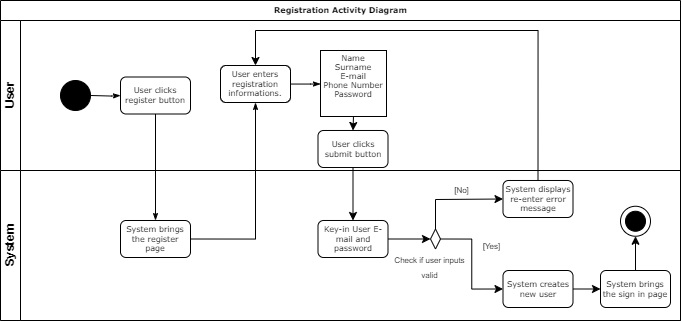

The diagram above was exported from draw.io. Its source (the exported page's mxGraphModel, read from the mxfile embedded in the PNG):
<mxGraphModel dx="827" dy="445" grid="1" gridSize="10" guides="1" tooltips="1" connect="1" arrows="1" fold="1" page="1" pageScale="1" pageWidth="1100" pageHeight="850" background="none" math="0" shadow="0">
  <root>
    <mxCell id="0" />
    <mxCell id="1" parent="0" />
    <mxCell id="2b4e8129b02d487f-1" value="Registration Activity Diagram" style="swimlane;html=1;childLayout=stackLayout;horizontal=1;startSize=20;horizontalStack=0;rounded=0;shadow=0;labelBackgroundColor=none;strokeWidth=1;fontFamily=Verdana;fontSize=8;align=center;" parent="1" vertex="1">
      <mxGeometry x="180" y="70" width="680" height="320" as="geometry" />
    </mxCell>
    <mxCell id="2b4e8129b02d487f-2" value="User" style="swimlane;html=1;startSize=20;horizontal=0;" parent="2b4e8129b02d487f-1" vertex="1">
      <mxGeometry y="20" width="680" height="150" as="geometry" />
    </mxCell>
    <mxCell id="2b4e8129b02d487f-18" style="edgeStyle=orthogonalEdgeStyle;rounded=0;html=1;labelBackgroundColor=none;startArrow=none;startFill=0;startSize=5;endArrow=classicThin;endFill=1;endSize=5;jettySize=auto;orthogonalLoop=1;strokeWidth=1;fontFamily=Verdana;fontSize=8" parent="2b4e8129b02d487f-2" target="2b4e8129b02d487f-6" edge="1">
      <mxGeometry relative="1" as="geometry">
        <mxPoint x="90" y="75" as="sourcePoint" />
      </mxGeometry>
    </mxCell>
    <mxCell id="2b4e8129b02d487f-6" value="User clicks register button" style="rounded=1;whiteSpace=wrap;html=1;shadow=0;labelBackgroundColor=none;strokeWidth=1;fontFamily=Verdana;fontSize=8;align=center;" parent="2b4e8129b02d487f-2" vertex="1">
      <mxGeometry x="120" y="56.49999999999997" width="70" height="37" as="geometry" />
    </mxCell>
    <mxCell id="2b4e8129b02d487f-20" style="edgeStyle=orthogonalEdgeStyle;rounded=0;html=1;labelBackgroundColor=none;startArrow=none;startFill=0;startSize=5;endArrow=classicThin;endFill=1;endSize=5;jettySize=auto;orthogonalLoop=1;strokeWidth=1;fontFamily=Verdana;fontSize=8" parent="2b4e8129b02d487f-2" source="2b4e8129b02d487f-7" edge="1">
      <mxGeometry relative="1" as="geometry">
        <mxPoint x="320" y="63.5" as="targetPoint" />
      </mxGeometry>
    </mxCell>
    <mxCell id="2b4e8129b02d487f-7" value="User enters registration informations." style="rounded=1;whiteSpace=wrap;html=1;shadow=0;labelBackgroundColor=none;strokeWidth=1;fontFamily=Verdana;fontSize=8;align=center;" parent="2b4e8129b02d487f-2" vertex="1">
      <mxGeometry x="220" y="44.99999999999997" width="70" height="37" as="geometry" />
    </mxCell>
    <mxCell id="vBg-Kiq6KO64oyt_0qtF-38" style="edgeStyle=orthogonalEdgeStyle;rounded=0;orthogonalLoop=1;jettySize=auto;html=1;exitX=0.5;exitY=1;exitDx=0;exitDy=0;entryX=0.5;entryY=0;entryDx=0;entryDy=0;" edge="1" parent="2b4e8129b02d487f-2" source="vBg-Kiq6KO64oyt_0qtF-1" target="vBg-Kiq6KO64oyt_0qtF-37">
      <mxGeometry relative="1" as="geometry" />
    </mxCell>
    <mxCell id="vBg-Kiq6KO64oyt_0qtF-1" value="&lt;p style=&quot;line-height: 100%; font-size: 8px;&quot;&gt;&lt;font face=&quot;Verdana&quot; style=&quot;font-size: 8px;&quot;&gt;Name&lt;br&gt;Surname&lt;br&gt;E-mail&lt;br&gt;Phone Number Password&lt;/font&gt;&lt;/p&gt;&lt;div&gt;&lt;span style=&quot;font-family: Verdana; background-color: initial;&quot;&gt;&lt;br&gt;&lt;/span&gt;&lt;/div&gt;" style="whiteSpace=wrap;html=1;aspect=fixed;" vertex="1" parent="2b4e8129b02d487f-2">
      <mxGeometry x="320" y="30" width="66" height="66" as="geometry" />
    </mxCell>
    <mxCell id="vBg-Kiq6KO64oyt_0qtF-37" value="User clicks submit button" style="rounded=1;whiteSpace=wrap;html=1;shadow=0;labelBackgroundColor=none;strokeWidth=1;fontFamily=Verdana;fontSize=8;align=center;" vertex="1" parent="2b4e8129b02d487f-2">
      <mxGeometry x="317.5" y="109.99999999999997" width="70" height="37" as="geometry" />
    </mxCell>
    <mxCell id="vBg-Kiq6KO64oyt_0qtF-48" value="" style="ellipse;whiteSpace=wrap;html=1;aspect=fixed;strokeColor=#000000;fillColor=#000000;" vertex="1" parent="2b4e8129b02d487f-2">
      <mxGeometry x="60" y="60" width="30" height="30" as="geometry" />
    </mxCell>
    <mxCell id="2b4e8129b02d487f-24" style="edgeStyle=orthogonalEdgeStyle;rounded=0;html=1;labelBackgroundColor=none;startArrow=none;startFill=0;startSize=5;endArrow=classicThin;endFill=1;endSize=5;jettySize=auto;orthogonalLoop=1;strokeWidth=1;fontFamily=Verdana;fontSize=8" parent="2b4e8129b02d487f-1" source="2b4e8129b02d487f-6" target="2b4e8129b02d487f-12" edge="1">
      <mxGeometry relative="1" as="geometry" />
    </mxCell>
    <mxCell id="2b4e8129b02d487f-25" value="" style="edgeStyle=orthogonalEdgeStyle;rounded=0;html=1;labelBackgroundColor=none;startArrow=none;startFill=0;startSize=5;endArrow=classicThin;endFill=1;endSize=5;jettySize=auto;orthogonalLoop=1;strokeWidth=1;fontFamily=Verdana;fontSize=8;exitX=1;exitY=0.5;exitDx=0;exitDy=0;" parent="2b4e8129b02d487f-1" source="2b4e8129b02d487f-12" target="2b4e8129b02d487f-7" edge="1">
      <mxGeometry x="-0.9364" y="-15" relative="1" as="geometry">
        <mxPoint as="offset" />
        <mxPoint x="220" y="260" as="sourcePoint" />
      </mxGeometry>
    </mxCell>
    <mxCell id="vBg-Kiq6KO64oyt_0qtF-36" style="edgeStyle=orthogonalEdgeStyle;rounded=0;orthogonalLoop=1;jettySize=auto;html=1;exitX=0.5;exitY=0;exitDx=0;exitDy=0;entryX=0.5;entryY=0;entryDx=0;entryDy=0;" edge="1" parent="2b4e8129b02d487f-1" source="vBg-Kiq6KO64oyt_0qtF-27" target="2b4e8129b02d487f-7">
      <mxGeometry relative="1" as="geometry">
        <Array as="points">
          <mxPoint x="538" y="30" />
          <mxPoint x="255" y="30" />
        </Array>
      </mxGeometry>
    </mxCell>
    <mxCell id="vBg-Kiq6KO64oyt_0qtF-39" style="edgeStyle=orthogonalEdgeStyle;rounded=0;orthogonalLoop=1;jettySize=auto;html=1;exitX=0.5;exitY=1;exitDx=0;exitDy=0;entryX=0.5;entryY=0;entryDx=0;entryDy=0;" edge="1" parent="2b4e8129b02d487f-1" source="vBg-Kiq6KO64oyt_0qtF-37" target="vBg-Kiq6KO64oyt_0qtF-15">
      <mxGeometry relative="1" as="geometry" />
    </mxCell>
    <mxCell id="2b4e8129b02d487f-3" value="System" style="swimlane;html=1;startSize=20;horizontal=0;" parent="2b4e8129b02d487f-1" vertex="1">
      <mxGeometry y="170" width="680" height="150" as="geometry">
        <mxRectangle y="170" width="680" height="30" as="alternateBounds" />
      </mxGeometry>
    </mxCell>
    <mxCell id="2b4e8129b02d487f-12" value="System brings the register page" style="rounded=1;whiteSpace=wrap;html=1;shadow=0;labelBackgroundColor=none;strokeWidth=1;fontFamily=Verdana;fontSize=8;align=center;" parent="2b4e8129b02d487f-3" vertex="1">
      <mxGeometry x="120" y="49.99999999999996" width="70" height="37" as="geometry" />
    </mxCell>
    <mxCell id="vBg-Kiq6KO64oyt_0qtF-15" value="Key-in User E-mail and password" style="rounded=1;whiteSpace=wrap;html=1;shadow=0;labelBackgroundColor=none;strokeWidth=1;fontFamily=Verdana;fontSize=8;align=center;" vertex="1" parent="2b4e8129b02d487f-3">
      <mxGeometry x="317.5" y="50" width="70" height="37" as="geometry" />
    </mxCell>
    <mxCell id="vBg-Kiq6KO64oyt_0qtF-25" style="edgeStyle=orthogonalEdgeStyle;rounded=0;orthogonalLoop=1;jettySize=auto;html=1;exitX=1;exitY=0.5;exitDx=0;exitDy=0;entryX=0;entryY=0.5;entryDx=0;entryDy=0;" edge="1" parent="2b4e8129b02d487f-3" source="vBg-Kiq6KO64oyt_0qtF-20" target="vBg-Kiq6KO64oyt_0qtF-24">
      <mxGeometry relative="1" as="geometry" />
    </mxCell>
    <mxCell id="vBg-Kiq6KO64oyt_0qtF-20" value="" style="rhombus;whiteSpace=wrap;html=1;" vertex="1" parent="2b4e8129b02d487f-3">
      <mxGeometry x="430" y="58.5" width="10" height="20" as="geometry" />
    </mxCell>
    <mxCell id="vBg-Kiq6KO64oyt_0qtF-21" value="&lt;font style=&quot;font-size: 8px;&quot;&gt;Check if user inputs valid&lt;/font&gt;" style="text;html=1;strokeColor=none;fillColor=none;align=center;verticalAlign=middle;whiteSpace=wrap;rounded=0;" vertex="1" parent="2b4e8129b02d487f-3">
      <mxGeometry x="387.5" y="87" width="82.5" height="18.5" as="geometry" />
    </mxCell>
    <mxCell id="vBg-Kiq6KO64oyt_0qtF-22" value="" style="endArrow=classic;html=1;rounded=0;exitX=1;exitY=0.5;exitDx=0;exitDy=0;entryX=0;entryY=0.5;entryDx=0;entryDy=0;" edge="1" parent="2b4e8129b02d487f-3" source="vBg-Kiq6KO64oyt_0qtF-15" target="vBg-Kiq6KO64oyt_0qtF-20">
      <mxGeometry width="50" height="50" relative="1" as="geometry">
        <mxPoint x="290" y="150" as="sourcePoint" />
        <mxPoint x="340" y="100" as="targetPoint" />
      </mxGeometry>
    </mxCell>
    <mxCell id="vBg-Kiq6KO64oyt_0qtF-41" style="edgeStyle=orthogonalEdgeStyle;rounded=0;orthogonalLoop=1;jettySize=auto;html=1;exitX=1;exitY=0.5;exitDx=0;exitDy=0;entryX=0;entryY=0.5;entryDx=0;entryDy=0;" edge="1" parent="2b4e8129b02d487f-3" source="vBg-Kiq6KO64oyt_0qtF-24" target="vBg-Kiq6KO64oyt_0qtF-40">
      <mxGeometry relative="1" as="geometry" />
    </mxCell>
    <mxCell id="vBg-Kiq6KO64oyt_0qtF-24" value="System creates new user" style="rounded=1;whiteSpace=wrap;html=1;shadow=0;labelBackgroundColor=none;strokeWidth=1;fontFamily=Verdana;fontSize=8;align=center;" vertex="1" parent="2b4e8129b02d487f-3">
      <mxGeometry x="502.5" y="100" width="70" height="37" as="geometry" />
    </mxCell>
    <mxCell id="vBg-Kiq6KO64oyt_0qtF-26" value="&lt;font style=&quot;font-size: 8px;&quot;&gt;[Yes]&lt;/font&gt;" style="text;html=1;strokeColor=none;fillColor=none;align=center;verticalAlign=middle;whiteSpace=wrap;rounded=0;" vertex="1" parent="2b4e8129b02d487f-3">
      <mxGeometry x="450" y="65.75" width="82.5" height="18.5" as="geometry" />
    </mxCell>
    <mxCell id="vBg-Kiq6KO64oyt_0qtF-27" value="System displays re-enter error message" style="rounded=1;whiteSpace=wrap;html=1;shadow=0;labelBackgroundColor=none;strokeWidth=1;fontFamily=Verdana;fontSize=8;align=center;" vertex="1" parent="2b4e8129b02d487f-3">
      <mxGeometry x="502.5" y="10" width="70" height="37" as="geometry" />
    </mxCell>
    <mxCell id="vBg-Kiq6KO64oyt_0qtF-30" value="&lt;font style=&quot;font-size: 8px;&quot;&gt;[No]&lt;/font&gt;" style="text;html=1;strokeColor=none;fillColor=none;align=center;verticalAlign=middle;whiteSpace=wrap;rounded=0;" vertex="1" parent="2b4e8129b02d487f-3">
      <mxGeometry x="420" y="10" width="82.5" height="18.5" as="geometry" />
    </mxCell>
    <mxCell id="vBg-Kiq6KO64oyt_0qtF-31" value="" style="endArrow=classic;html=1;rounded=0;entryX=0;entryY=0.5;entryDx=0;entryDy=0;exitX=0.5;exitY=0;exitDx=0;exitDy=0;" edge="1" parent="2b4e8129b02d487f-3" source="vBg-Kiq6KO64oyt_0qtF-20" target="vBg-Kiq6KO64oyt_0qtF-27">
      <mxGeometry width="50" height="50" relative="1" as="geometry">
        <mxPoint x="430" y="59" as="sourcePoint" />
        <mxPoint x="360" y="110" as="targetPoint" />
        <Array as="points">
          <mxPoint x="435" y="29" />
        </Array>
      </mxGeometry>
    </mxCell>
    <mxCell id="vBg-Kiq6KO64oyt_0qtF-43" style="edgeStyle=orthogonalEdgeStyle;rounded=0;orthogonalLoop=1;jettySize=auto;html=1;exitX=0.5;exitY=0;exitDx=0;exitDy=0;entryX=0.5;entryY=1;entryDx=0;entryDy=0;" edge="1" parent="2b4e8129b02d487f-3" source="vBg-Kiq6KO64oyt_0qtF-40">
      <mxGeometry relative="1" as="geometry">
        <mxPoint x="635" y="65.75" as="targetPoint" />
      </mxGeometry>
    </mxCell>
    <mxCell id="vBg-Kiq6KO64oyt_0qtF-40" value="System brings the sign in page" style="rounded=1;whiteSpace=wrap;html=1;shadow=0;labelBackgroundColor=none;strokeWidth=1;fontFamily=Verdana;fontSize=8;align=center;" vertex="1" parent="2b4e8129b02d487f-3">
      <mxGeometry x="600" y="100" width="70" height="37" as="geometry" />
    </mxCell>
    <mxCell id="vBg-Kiq6KO64oyt_0qtF-46" value="" style="ellipse;whiteSpace=wrap;html=1;aspect=fixed;" vertex="1" parent="2b4e8129b02d487f-3">
      <mxGeometry x="620" y="35.75" width="30" height="30" as="geometry" />
    </mxCell>
    <mxCell id="vBg-Kiq6KO64oyt_0qtF-47" value="" style="ellipse;whiteSpace=wrap;html=1;aspect=fixed;fillColor=#000000;" vertex="1" parent="2b4e8129b02d487f-3">
      <mxGeometry x="625" y="40.75" width="20" height="20" as="geometry" />
    </mxCell>
  </root>
</mxGraphModel>